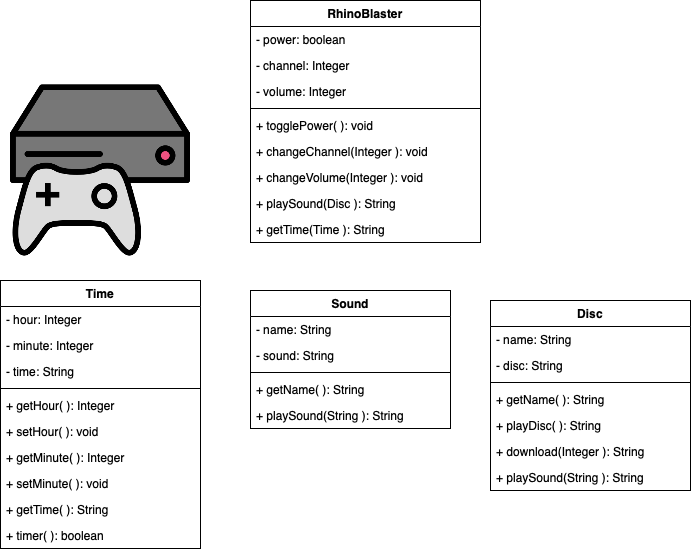

The diagram above was exported from draw.io. Its source (the exported page's mxGraphModel, read from the mxfile embedded in the PNG):
<mxGraphModel dx="1606" dy="639" grid="1" gridSize="10" guides="1" tooltips="1" connect="1" arrows="1" fold="1" page="1" pageScale="1" pageWidth="827" pageHeight="1169" math="0" shadow="0">
  <root>
    <mxCell id="0" />
    <mxCell id="1" parent="0" />
    <mxCell id="7Cbm1PAg2bJosTScvYpU-1" value="" style="shape=image;verticalLabelPosition=bottom;labelBackgroundColor=#ffffff;verticalAlign=top;aspect=fixed;imageAspect=0;image=data:image/png,(base64 omitted: 28324 chars);" parent="1" vertex="1">
      <mxGeometry y="120" width="180" height="180" as="geometry" />
    </mxCell>
    <mxCell id="7Cbm1PAg2bJosTScvYpU-2" value="RhinoBlaster" style="swimlane;fontStyle=1;align=center;verticalAlign=top;childLayout=stackLayout;horizontal=1;startSize=26;horizontalStack=0;resizeParent=1;resizeParentMax=0;resizeLast=0;collapsible=1;marginBottom=0;" parent="1" vertex="1">
      <mxGeometry x="240" y="40" width="230" height="242" as="geometry" />
    </mxCell>
    <mxCell id="7Cbm1PAg2bJosTScvYpU-3" value="- power: boolean" style="text;strokeColor=none;fillColor=none;align=left;verticalAlign=top;spacingLeft=4;spacingRight=4;overflow=hidden;rotatable=0;points=[[0,0.5],[1,0.5]];portConstraint=eastwest;" parent="7Cbm1PAg2bJosTScvYpU-2" vertex="1">
      <mxGeometry y="26" width="230" height="26" as="geometry" />
    </mxCell>
    <mxCell id="7Cbm1PAg2bJosTScvYpU-4" value="- channel: Integer" style="text;strokeColor=none;fillColor=none;align=left;verticalAlign=top;spacingLeft=4;spacingRight=4;overflow=hidden;rotatable=0;points=[[0,0.5],[1,0.5]];portConstraint=eastwest;" parent="7Cbm1PAg2bJosTScvYpU-2" vertex="1">
      <mxGeometry y="52" width="230" height="26" as="geometry" />
    </mxCell>
    <mxCell id="7Cbm1PAg2bJosTScvYpU-5" value="- volume: Integer" style="text;strokeColor=none;fillColor=none;align=left;verticalAlign=top;spacingLeft=4;spacingRight=4;overflow=hidden;rotatable=0;points=[[0,0.5],[1,0.5]];portConstraint=eastwest;" parent="7Cbm1PAg2bJosTScvYpU-2" vertex="1">
      <mxGeometry y="78" width="230" height="26" as="geometry" />
    </mxCell>
    <mxCell id="7Cbm1PAg2bJosTScvYpU-6" value="" style="line;strokeWidth=1;fillColor=none;align=left;verticalAlign=middle;spacingTop=-1;spacingLeft=3;spacingRight=3;rotatable=0;labelPosition=right;points=[];portConstraint=eastwest;" parent="7Cbm1PAg2bJosTScvYpU-2" vertex="1">
      <mxGeometry y="104" width="230" height="8" as="geometry" />
    </mxCell>
    <mxCell id="7Cbm1PAg2bJosTScvYpU-7" value="+ togglePower( ): void" style="text;strokeColor=none;fillColor=none;align=left;verticalAlign=top;spacingLeft=4;spacingRight=4;overflow=hidden;rotatable=0;points=[[0,0.5],[1,0.5]];portConstraint=eastwest;" parent="7Cbm1PAg2bJosTScvYpU-2" vertex="1">
      <mxGeometry y="112" width="230" height="26" as="geometry" />
    </mxCell>
    <mxCell id="7Cbm1PAg2bJosTScvYpU-8" value="+ changeChannel(Integer ): void" style="text;strokeColor=none;fillColor=none;align=left;verticalAlign=top;spacingLeft=4;spacingRight=4;overflow=hidden;rotatable=0;points=[[0,0.5],[1,0.5]];portConstraint=eastwest;" parent="7Cbm1PAg2bJosTScvYpU-2" vertex="1">
      <mxGeometry y="138" width="230" height="26" as="geometry" />
    </mxCell>
    <mxCell id="7Cbm1PAg2bJosTScvYpU-9" value="+ changeVolume(Integer ): void" style="text;strokeColor=none;fillColor=none;align=left;verticalAlign=top;spacingLeft=4;spacingRight=4;overflow=hidden;rotatable=0;points=[[0,0.5],[1,0.5]];portConstraint=eastwest;" parent="7Cbm1PAg2bJosTScvYpU-2" vertex="1">
      <mxGeometry y="164" width="230" height="26" as="geometry" />
    </mxCell>
    <mxCell id="7Cbm1PAg2bJosTScvYpU-10" value="+ playSound(Disc ): String" style="text;strokeColor=none;fillColor=none;align=left;verticalAlign=top;spacingLeft=4;spacingRight=4;overflow=hidden;rotatable=0;points=[[0,0.5],[1,0.5]];portConstraint=eastwest;" parent="7Cbm1PAg2bJosTScvYpU-2" vertex="1">
      <mxGeometry y="190" width="230" height="26" as="geometry" />
    </mxCell>
    <mxCell id="7Cbm1PAg2bJosTScvYpU-11" value="+ getTime(Time ): String" style="text;strokeColor=none;fillColor=none;align=left;verticalAlign=top;spacingLeft=4;spacingRight=4;overflow=hidden;rotatable=0;points=[[0,0.5],[1,0.5]];portConstraint=eastwest;" parent="7Cbm1PAg2bJosTScvYpU-2" vertex="1">
      <mxGeometry y="216" width="230" height="26" as="geometry" />
    </mxCell>
    <mxCell id="7Cbm1PAg2bJosTScvYpU-19" value="Sound" style="swimlane;fontStyle=1;align=center;verticalAlign=top;childLayout=stackLayout;horizontal=1;startSize=26;horizontalStack=0;resizeParent=1;resizeParentMax=0;resizeLast=0;collapsible=1;marginBottom=0;" parent="1" vertex="1">
      <mxGeometry x="240" y="330" width="200" height="138" as="geometry" />
    </mxCell>
    <mxCell id="7Cbm1PAg2bJosTScvYpU-20" value="- name: String" style="text;strokeColor=none;fillColor=none;align=left;verticalAlign=top;spacingLeft=4;spacingRight=4;overflow=hidden;rotatable=0;points=[[0,0.5],[1,0.5]];portConstraint=eastwest;" parent="7Cbm1PAg2bJosTScvYpU-19" vertex="1">
      <mxGeometry y="26" width="200" height="26" as="geometry" />
    </mxCell>
    <mxCell id="7Cbm1PAg2bJosTScvYpU-21" value="- sound: String" style="text;strokeColor=none;fillColor=none;align=left;verticalAlign=top;spacingLeft=4;spacingRight=4;overflow=hidden;rotatable=0;points=[[0,0.5],[1,0.5]];portConstraint=eastwest;" parent="7Cbm1PAg2bJosTScvYpU-19" vertex="1">
      <mxGeometry y="52" width="200" height="26" as="geometry" />
    </mxCell>
    <mxCell id="7Cbm1PAg2bJosTScvYpU-22" value="" style="line;strokeWidth=1;fillColor=none;align=left;verticalAlign=middle;spacingTop=-1;spacingLeft=3;spacingRight=3;rotatable=0;labelPosition=right;points=[];portConstraint=eastwest;" parent="7Cbm1PAg2bJosTScvYpU-19" vertex="1">
      <mxGeometry y="78" width="200" height="8" as="geometry" />
    </mxCell>
    <mxCell id="7Cbm1PAg2bJosTScvYpU-23" value="+ getName( ): String" style="text;strokeColor=none;fillColor=none;align=left;verticalAlign=top;spacingLeft=4;spacingRight=4;overflow=hidden;rotatable=0;points=[[0,0.5],[1,0.5]];portConstraint=eastwest;" parent="7Cbm1PAg2bJosTScvYpU-19" vertex="1">
      <mxGeometry y="86" width="200" height="26" as="geometry" />
    </mxCell>
    <mxCell id="7Cbm1PAg2bJosTScvYpU-24" value="+ playSound(String ): String" style="text;strokeColor=none;fillColor=none;align=left;verticalAlign=top;spacingLeft=4;spacingRight=4;overflow=hidden;rotatable=0;points=[[0,0.5],[1,0.5]];portConstraint=eastwest;" parent="7Cbm1PAg2bJosTScvYpU-19" vertex="1">
      <mxGeometry y="112" width="200" height="26" as="geometry" />
    </mxCell>
    <mxCell id="D67ElQH4pdUQQvoKIq-_-1" value="Time" style="swimlane;fontStyle=1;align=center;verticalAlign=top;childLayout=stackLayout;horizontal=1;startSize=26;horizontalStack=0;resizeParent=1;resizeParentMax=0;resizeLast=0;collapsible=1;marginBottom=0;" vertex="1" parent="1">
      <mxGeometry x="-10" y="320" width="200" height="268" as="geometry" />
    </mxCell>
    <mxCell id="D67ElQH4pdUQQvoKIq-_-2" value="- hour: Integer" style="text;strokeColor=none;fillColor=none;align=left;verticalAlign=top;spacingLeft=4;spacingRight=4;overflow=hidden;rotatable=0;points=[[0,0.5],[1,0.5]];portConstraint=eastwest;" vertex="1" parent="D67ElQH4pdUQQvoKIq-_-1">
      <mxGeometry y="26" width="200" height="26" as="geometry" />
    </mxCell>
    <mxCell id="D67ElQH4pdUQQvoKIq-_-3" value="- minute: Integer" style="text;strokeColor=none;fillColor=none;align=left;verticalAlign=top;spacingLeft=4;spacingRight=4;overflow=hidden;rotatable=0;points=[[0,0.5],[1,0.5]];portConstraint=eastwest;" vertex="1" parent="D67ElQH4pdUQQvoKIq-_-1">
      <mxGeometry y="52" width="200" height="26" as="geometry" />
    </mxCell>
    <mxCell id="D67ElQH4pdUQQvoKIq-_-4" value="- time: String" style="text;strokeColor=none;fillColor=none;align=left;verticalAlign=top;spacingLeft=4;spacingRight=4;overflow=hidden;rotatable=0;points=[[0,0.5],[1,0.5]];portConstraint=eastwest;" vertex="1" parent="D67ElQH4pdUQQvoKIq-_-1">
      <mxGeometry y="78" width="200" height="26" as="geometry" />
    </mxCell>
    <mxCell id="D67ElQH4pdUQQvoKIq-_-5" value="" style="line;strokeWidth=1;fillColor=none;align=left;verticalAlign=middle;spacingTop=-1;spacingLeft=3;spacingRight=3;rotatable=0;labelPosition=right;points=[];portConstraint=eastwest;" vertex="1" parent="D67ElQH4pdUQQvoKIq-_-1">
      <mxGeometry y="104" width="200" height="8" as="geometry" />
    </mxCell>
    <mxCell id="D67ElQH4pdUQQvoKIq-_-6" value="+ getHour( ): Integer" style="text;strokeColor=none;fillColor=none;align=left;verticalAlign=top;spacingLeft=4;spacingRight=4;overflow=hidden;rotatable=0;points=[[0,0.5],[1,0.5]];portConstraint=eastwest;" vertex="1" parent="D67ElQH4pdUQQvoKIq-_-1">
      <mxGeometry y="112" width="200" height="26" as="geometry" />
    </mxCell>
    <mxCell id="D67ElQH4pdUQQvoKIq-_-7" value="+ setHour( ): void" style="text;strokeColor=none;fillColor=none;align=left;verticalAlign=top;spacingLeft=4;spacingRight=4;overflow=hidden;rotatable=0;points=[[0,0.5],[1,0.5]];portConstraint=eastwest;" vertex="1" parent="D67ElQH4pdUQQvoKIq-_-1">
      <mxGeometry y="138" width="200" height="26" as="geometry" />
    </mxCell>
    <mxCell id="D67ElQH4pdUQQvoKIq-_-8" value="+ getMinute( ): Integer" style="text;strokeColor=none;fillColor=none;align=left;verticalAlign=top;spacingLeft=4;spacingRight=4;overflow=hidden;rotatable=0;points=[[0,0.5],[1,0.5]];portConstraint=eastwest;" vertex="1" parent="D67ElQH4pdUQQvoKIq-_-1">
      <mxGeometry y="164" width="200" height="26" as="geometry" />
    </mxCell>
    <mxCell id="D67ElQH4pdUQQvoKIq-_-9" value="+ setMinute( ): void" style="text;strokeColor=none;fillColor=none;align=left;verticalAlign=top;spacingLeft=4;spacingRight=4;overflow=hidden;rotatable=0;points=[[0,0.5],[1,0.5]];portConstraint=eastwest;" vertex="1" parent="D67ElQH4pdUQQvoKIq-_-1">
      <mxGeometry y="190" width="200" height="26" as="geometry" />
    </mxCell>
    <mxCell id="D67ElQH4pdUQQvoKIq-_-10" value="+ getTime( ): String" style="text;strokeColor=none;fillColor=none;align=left;verticalAlign=top;spacingLeft=4;spacingRight=4;overflow=hidden;rotatable=0;points=[[0,0.5],[1,0.5]];portConstraint=eastwest;" vertex="1" parent="D67ElQH4pdUQQvoKIq-_-1">
      <mxGeometry y="216" width="200" height="26" as="geometry" />
    </mxCell>
    <mxCell id="D67ElQH4pdUQQvoKIq-_-11" value="+ timer( ): boolean" style="text;strokeColor=none;fillColor=none;align=left;verticalAlign=top;spacingLeft=4;spacingRight=4;overflow=hidden;rotatable=0;points=[[0,0.5],[1,0.5]];portConstraint=eastwest;" vertex="1" parent="D67ElQH4pdUQQvoKIq-_-1">
      <mxGeometry y="242" width="200" height="26" as="geometry" />
    </mxCell>
    <mxCell id="D67ElQH4pdUQQvoKIq-_-12" value="Disc" style="swimlane;fontStyle=1;align=center;verticalAlign=top;childLayout=stackLayout;horizontal=1;startSize=26;horizontalStack=0;resizeParent=1;resizeParentMax=0;resizeLast=0;collapsible=1;marginBottom=0;" vertex="1" parent="1">
      <mxGeometry x="480" y="340" width="200" height="190" as="geometry" />
    </mxCell>
    <mxCell id="D67ElQH4pdUQQvoKIq-_-13" value="- name: String" style="text;strokeColor=none;fillColor=none;align=left;verticalAlign=top;spacingLeft=4;spacingRight=4;overflow=hidden;rotatable=0;points=[[0,0.5],[1,0.5]];portConstraint=eastwest;" vertex="1" parent="D67ElQH4pdUQQvoKIq-_-12">
      <mxGeometry y="26" width="200" height="26" as="geometry" />
    </mxCell>
    <mxCell id="D67ElQH4pdUQQvoKIq-_-14" value="- disc: String" style="text;strokeColor=none;fillColor=none;align=left;verticalAlign=top;spacingLeft=4;spacingRight=4;overflow=hidden;rotatable=0;points=[[0,0.5],[1,0.5]];portConstraint=eastwest;" vertex="1" parent="D67ElQH4pdUQQvoKIq-_-12">
      <mxGeometry y="52" width="200" height="26" as="geometry" />
    </mxCell>
    <mxCell id="D67ElQH4pdUQQvoKIq-_-15" value="" style="line;strokeWidth=1;fillColor=none;align=left;verticalAlign=middle;spacingTop=-1;spacingLeft=3;spacingRight=3;rotatable=0;labelPosition=right;points=[];portConstraint=eastwest;" vertex="1" parent="D67ElQH4pdUQQvoKIq-_-12">
      <mxGeometry y="78" width="200" height="8" as="geometry" />
    </mxCell>
    <mxCell id="D67ElQH4pdUQQvoKIq-_-16" value="+ getName( ): String" style="text;strokeColor=none;fillColor=none;align=left;verticalAlign=top;spacingLeft=4;spacingRight=4;overflow=hidden;rotatable=0;points=[[0,0.5],[1,0.5]];portConstraint=eastwest;" vertex="1" parent="D67ElQH4pdUQQvoKIq-_-12">
      <mxGeometry y="86" width="200" height="26" as="geometry" />
    </mxCell>
    <mxCell id="D67ElQH4pdUQQvoKIq-_-17" value="+ playDisc( ): String" style="text;strokeColor=none;fillColor=none;align=left;verticalAlign=top;spacingLeft=4;spacingRight=4;overflow=hidden;rotatable=0;points=[[0,0.5],[1,0.5]];portConstraint=eastwest;" vertex="1" parent="D67ElQH4pdUQQvoKIq-_-12">
      <mxGeometry y="112" width="200" height="26" as="geometry" />
    </mxCell>
    <mxCell id="D67ElQH4pdUQQvoKIq-_-18" value="+ download(Integer ): String" style="text;strokeColor=none;fillColor=none;align=left;verticalAlign=top;spacingLeft=4;spacingRight=4;overflow=hidden;rotatable=0;points=[[0,0.5],[1,0.5]];portConstraint=eastwest;" vertex="1" parent="D67ElQH4pdUQQvoKIq-_-12">
      <mxGeometry y="138" width="200" height="26" as="geometry" />
    </mxCell>
    <mxCell id="D67ElQH4pdUQQvoKIq-_-19" value="+ playSound(String ): String" style="text;strokeColor=none;fillColor=none;align=left;verticalAlign=top;spacingLeft=4;spacingRight=4;overflow=hidden;rotatable=0;points=[[0,0.5],[1,0.5]];portConstraint=eastwest;" vertex="1" parent="D67ElQH4pdUQQvoKIq-_-12">
      <mxGeometry y="164" width="200" height="26" as="geometry" />
    </mxCell>
  </root>
</mxGraphModel>